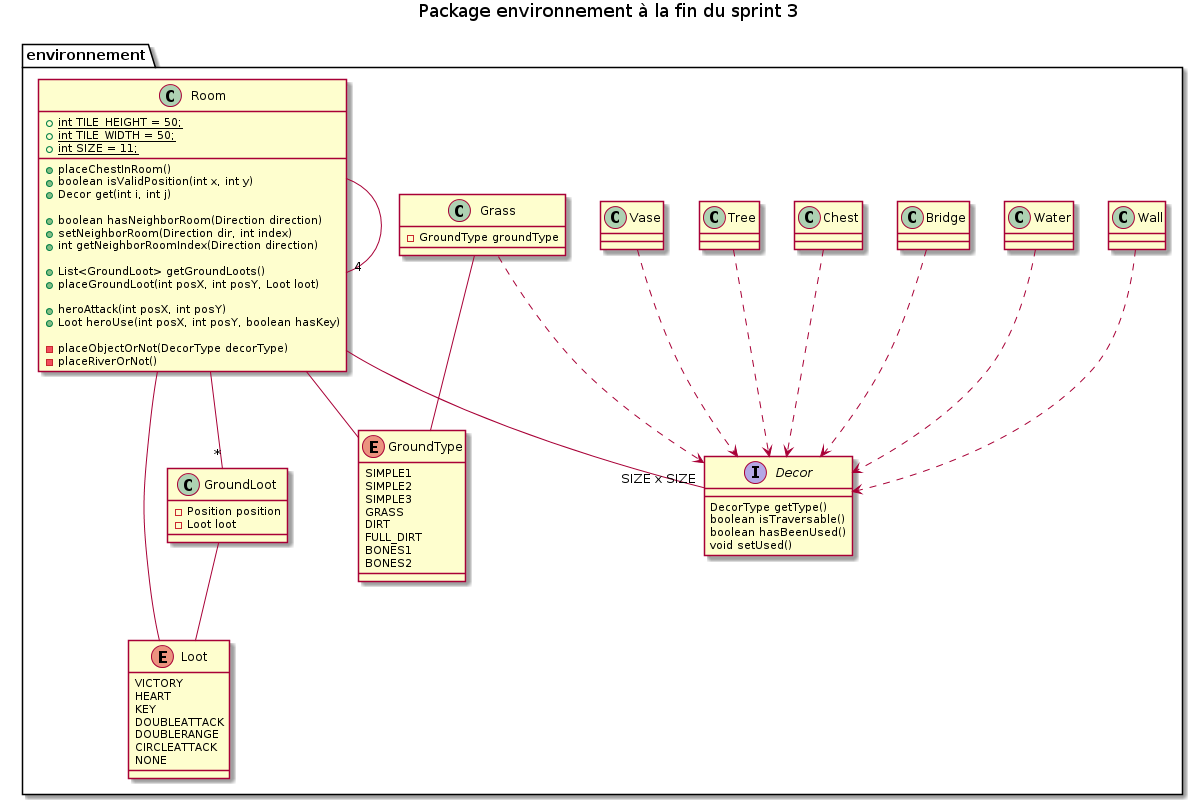

The diagram above was rendered by PlantUML. Its source (embedded in the PNG):
@startuml

title Package environnement à la fin du sprint 3

package environnement {
    
    interface Decor {
        DecorType getType()
        boolean isTraversable()
        boolean hasBeenUsed()
        void setUsed()
    }
    
    class Bridge
    Bridge ..> Decor

    class Chest
    Chest ..> Decor
    
    class Grass {
        - GroundType groundType
    }

    Grass ..> Decor
    
    class Tree
    Tree ..> Decor
    
    class Vase
    Vase ..> Decor
    
    class Wall
    Wall ..> Decor
    
    class Water
    Water ..> Decor



    class GroundLoot {
        - Position position
        - Loot loot
    }


    enum Loot {
        VICTORY
        HEART
        KEY
        DOUBLEATTACK
        DOUBLERANGE
        CIRCLEATTACK
        NONE
    }

    GroundLoot -- Loot

    enum GroundType {
        SIMPLE1
        SIMPLE2
        SIMPLE3
        GRASS
        DIRT
        FULL_DIRT
        BONES1
        BONES2
    }

    Grass -- GroundType
    Room -- GroundType
    Room -- Loot
    Room --"*" GroundLoot
    Room --"SIZE x SIZE" Decor

    Room --"4" Room

    class Room {
        + {static} int TILE_HEIGHT = 50;
        + {static} int TILE_WIDTH = 50;
        + {static} int SIZE = 11;

        + placeChestInRoom()
        + boolean isValidPosition(int x, int y)
        + Decor get(int i, int j)
        
        + boolean hasNeighborRoom(Direction direction)
        + setNeighborRoom(Direction dir, int index)
        + int getNeighborRoomIndex(Direction direction)
        
        + List<GroundLoot> getGroundLoots()
        + placeGroundLoot(int posX, int posY, Loot loot)
        
        + heroAttack(int posX, int posY)
        + Loot heroUse(int posX, int posY, boolean hasKey)

        - placeObjectOrNot(DecorType decorType)
        - placeRiverOrNot()
    }

}

@enduml